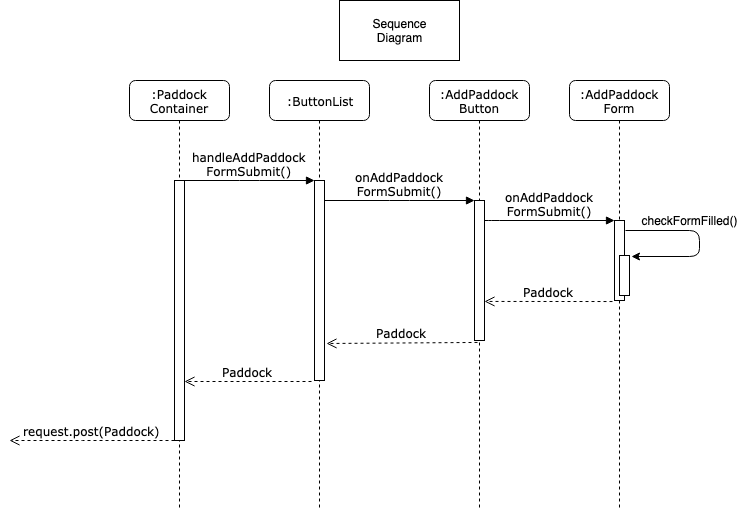

The diagram above was exported from draw.io. Its source (the exported page's mxGraphModel, read from the mxfile embedded in the PNG):
<mxGraphModel dx="786" dy="441" grid="1" gridSize="10" guides="1" tooltips="1" connect="1" arrows="1" fold="1" page="1" pageScale="1" pageWidth="1100" pageHeight="850" background="#ffffff" math="0" shadow="0">
  <root>
    <mxCell id="0" />
    <mxCell id="1" parent="0" />
    <mxCell id="7baba1c4bc27f4b0-2" value=":ButtonList" style="shape=umlLifeline;perimeter=lifelinePerimeter;whiteSpace=wrap;html=1;container=1;collapsible=0;recursiveResize=0;outlineConnect=0;rounded=1;shadow=0;comic=0;labelBackgroundColor=none;strokeColor=#000000;strokeWidth=1;fillColor=#FFFFFF;fontFamily=Verdana;fontSize=12;fontColor=#000000;align=center;" parent="1" vertex="1">
      <mxGeometry x="410" y="120" width="100" height="430" as="geometry" />
    </mxCell>
    <mxCell id="7baba1c4bc27f4b0-10" value="" style="html=1;points=[];perimeter=orthogonalPerimeter;rounded=0;shadow=0;comic=0;labelBackgroundColor=none;strokeColor=#000000;strokeWidth=1;fillColor=#FFFFFF;fontFamily=Verdana;fontSize=12;fontColor=#000000;align=center;" parent="7baba1c4bc27f4b0-2" vertex="1">
      <mxGeometry x="45" y="100" width="10" height="200" as="geometry" />
    </mxCell>
    <mxCell id="7baba1c4bc27f4b0-3" value=":AddPaddock Button" style="shape=umlLifeline;perimeter=lifelinePerimeter;whiteSpace=wrap;html=1;container=1;collapsible=0;recursiveResize=0;outlineConnect=0;rounded=1;shadow=0;comic=0;labelBackgroundColor=none;strokeColor=#000000;strokeWidth=1;fillColor=#FFFFFF;fontFamily=Verdana;fontSize=12;fontColor=#000000;align=center;" parent="1" vertex="1">
      <mxGeometry x="570" y="120" width="100" height="430" as="geometry" />
    </mxCell>
    <mxCell id="7baba1c4bc27f4b0-13" value="" style="html=1;points=[];perimeter=orthogonalPerimeter;rounded=0;shadow=0;comic=0;labelBackgroundColor=none;strokeColor=#000000;strokeWidth=1;fillColor=#FFFFFF;fontFamily=Verdana;fontSize=12;fontColor=#000000;align=center;" parent="7baba1c4bc27f4b0-3" vertex="1">
      <mxGeometry x="45" y="120" width="10" height="140" as="geometry" />
    </mxCell>
    <mxCell id="7baba1c4bc27f4b0-4" value=":AddPaddock Form" style="shape=umlLifeline;perimeter=lifelinePerimeter;whiteSpace=wrap;html=1;container=1;collapsible=0;recursiveResize=0;outlineConnect=0;rounded=1;shadow=0;comic=0;labelBackgroundColor=none;strokeColor=#000000;strokeWidth=1;fillColor=#FFFFFF;fontFamily=Verdana;fontSize=12;fontColor=#000000;align=center;" parent="1" vertex="1">
      <mxGeometry x="710" y="120" width="100" height="430" as="geometry" />
    </mxCell>
    <mxCell id="7baba1c4bc27f4b0-8" value=":Paddock Container" style="shape=umlLifeline;perimeter=lifelinePerimeter;whiteSpace=wrap;html=1;container=1;collapsible=0;recursiveResize=0;outlineConnect=0;rounded=1;shadow=0;comic=0;labelBackgroundColor=none;strokeColor=#000000;strokeWidth=1;fillColor=#FFFFFF;fontFamily=Verdana;fontSize=12;fontColor=#000000;align=center;" parent="1" vertex="1">
      <mxGeometry x="270" y="120" width="100" height="430" as="geometry" />
    </mxCell>
    <mxCell id="7baba1c4bc27f4b0-9" value="" style="html=1;points=[];perimeter=orthogonalPerimeter;rounded=0;shadow=0;comic=0;labelBackgroundColor=none;strokeColor=#000000;strokeWidth=1;fillColor=#FFFFFF;fontFamily=Verdana;fontSize=12;fontColor=#000000;align=center;" parent="7baba1c4bc27f4b0-8" vertex="1">
      <mxGeometry x="45" y="100" width="10" height="260" as="geometry" />
    </mxCell>
    <mxCell id="7baba1c4bc27f4b0-16" value="" style="html=1;points=[];perimeter=orthogonalPerimeter;rounded=0;shadow=0;comic=0;labelBackgroundColor=none;strokeColor=#000000;strokeWidth=1;fillColor=#FFFFFF;fontFamily=Verdana;fontSize=12;fontColor=#000000;align=center;" parent="1" vertex="1">
      <mxGeometry x="755" y="260" width="10" height="80" as="geometry" />
    </mxCell>
    <mxCell id="7baba1c4bc27f4b0-17" value="onAddPaddock&lt;br&gt;FormSubmit()" style="html=1;verticalAlign=bottom;endArrow=block;labelBackgroundColor=none;fontFamily=Verdana;fontSize=12;edgeStyle=elbowEdgeStyle;elbow=vertical;" parent="1" source="7baba1c4bc27f4b0-13" target="7baba1c4bc27f4b0-16" edge="1">
      <mxGeometry relative="1" as="geometry">
        <mxPoint x="680" y="260" as="sourcePoint" />
        <Array as="points">
          <mxPoint x="630" y="260" />
        </Array>
      </mxGeometry>
    </mxCell>
    <mxCell id="7baba1c4bc27f4b0-27" value="Paddock" style="html=1;verticalAlign=bottom;endArrow=open;dashed=1;endSize=8;exitX=0.3;exitY=1.014;labelBackgroundColor=none;fontFamily=Verdana;fontSize=12;exitDx=0;exitDy=0;exitPerimeter=0;entryX=1.2;entryY=0.815;entryDx=0;entryDy=0;entryPerimeter=0;" parent="1" source="7baba1c4bc27f4b0-13" target="7baba1c4bc27f4b0-10" edge="1">
      <mxGeometry relative="1" as="geometry">
        <mxPoint x="500" y="440" as="targetPoint" />
        <mxPoint x="910" y="440" as="sourcePoint" />
      </mxGeometry>
    </mxCell>
    <mxCell id="7baba1c4bc27f4b0-30" value="Paddock" style="html=1;verticalAlign=bottom;endArrow=open;dashed=1;endSize=8;labelBackgroundColor=none;fontFamily=Verdana;fontSize=12;edgeStyle=elbowEdgeStyle;elbow=horizontal;exitX=-0.3;exitY=1.005;exitDx=0;exitDy=0;exitPerimeter=0;" parent="1" source="7baba1c4bc27f4b0-10" target="7baba1c4bc27f4b0-9" edge="1">
      <mxGeometry relative="1" as="geometry">
        <mxPoint x="970" y="666" as="targetPoint" />
        <Array as="points">
          <mxPoint x="390" y="421" />
        </Array>
        <mxPoint x="580" y="540" as="sourcePoint" />
      </mxGeometry>
    </mxCell>
    <mxCell id="7baba1c4bc27f4b0-11" value="handleAddPaddock&lt;br&gt;FormSubmit()" style="html=1;verticalAlign=bottom;endArrow=block;entryX=0;entryY=0;labelBackgroundColor=none;fontFamily=Verdana;fontSize=12;edgeStyle=elbowEdgeStyle;elbow=vertical;" parent="1" source="7baba1c4bc27f4b0-9" target="7baba1c4bc27f4b0-10" edge="1">
      <mxGeometry relative="1" as="geometry">
        <mxPoint x="390" y="230" as="sourcePoint" />
      </mxGeometry>
    </mxCell>
    <mxCell id="7baba1c4bc27f4b0-14" value="onAddPaddock&lt;br&gt;FormSubmit()" style="html=1;verticalAlign=bottom;endArrow=block;entryX=0;entryY=0;labelBackgroundColor=none;fontFamily=Verdana;fontSize=12;edgeStyle=elbowEdgeStyle;elbow=vertical;" parent="1" source="7baba1c4bc27f4b0-10" target="7baba1c4bc27f4b0-13" edge="1">
      <mxGeometry relative="1" as="geometry">
        <mxPoint x="540" y="240" as="sourcePoint" />
      </mxGeometry>
    </mxCell>
    <mxCell id="yJYFSF-GJ5x9pp9bu3o5-1" value="Paddock" style="html=1;verticalAlign=bottom;endArrow=open;dashed=1;endSize=8;exitX=-0.2;exitY=1.013;labelBackgroundColor=none;fontFamily=Verdana;fontSize=12;exitDx=0;exitDy=0;exitPerimeter=0;entryX=1;entryY=0.721;entryDx=0;entryDy=0;entryPerimeter=0;" parent="1" source="7baba1c4bc27f4b0-16" target="7baba1c4bc27f4b0-13" edge="1">
      <mxGeometry relative="1" as="geometry">
        <mxPoint x="477" y="393" as="targetPoint" />
        <mxPoint x="628" y="391.96000000000004" as="sourcePoint" />
      </mxGeometry>
    </mxCell>
    <mxCell id="yJYFSF-GJ5x9pp9bu3o5-2" value="request.post(Paddock)" style="html=1;verticalAlign=bottom;endArrow=open;dashed=1;endSize=8;labelBackgroundColor=none;fontFamily=Verdana;fontSize=12;edgeStyle=elbowEdgeStyle;elbow=horizontal;exitX=0;exitY=1;exitDx=0;exitDy=0;exitPerimeter=0;" parent="1" source="7baba1c4bc27f4b0-9" edge="1">
      <mxGeometry relative="1" as="geometry">
        <mxPoint x="150" y="480" as="targetPoint" />
        <Array as="points" />
        <mxPoint x="300" y="510" as="sourcePoint" />
      </mxGeometry>
    </mxCell>
    <mxCell id="yJYFSF-GJ5x9pp9bu3o5-3" value="" style="rounded=0;whiteSpace=wrap;html=1;" parent="1" vertex="1">
      <mxGeometry x="480" y="40" width="120" height="60" as="geometry" />
    </mxCell>
    <mxCell id="yJYFSF-GJ5x9pp9bu3o5-4" value="Sequence Diagram" style="text;html=1;strokeColor=none;fillColor=none;align=center;verticalAlign=middle;whiteSpace=wrap;rounded=0;" parent="1" vertex="1">
      <mxGeometry x="520" y="60" width="40" height="20" as="geometry" />
    </mxCell>
    <mxCell id="fzqeJoBMw8q0Ff5wrfJW-1" value="" style="endArrow=classic;html=1;entryX=1.2;entryY=0.025;entryDx=0;entryDy=0;entryPerimeter=0;exitX=1.1;exitY=0.125;exitDx=0;exitDy=0;exitPerimeter=0;" edge="1" parent="1" source="7baba1c4bc27f4b0-16" target="fzqeJoBMw8q0Ff5wrfJW-2">
      <mxGeometry width="50" height="50" relative="1" as="geometry">
        <mxPoint x="780" y="270" as="sourcePoint" />
        <mxPoint x="876" y="275" as="targetPoint" />
        <Array as="points">
          <mxPoint x="840" y="270" />
          <mxPoint x="840" y="296" />
        </Array>
      </mxGeometry>
    </mxCell>
    <mxCell id="fzqeJoBMw8q0Ff5wrfJW-2" value="" style="html=1;points=[];perimeter=orthogonalPerimeter;rounded=0;shadow=0;comic=0;labelBackgroundColor=none;strokeColor=#000000;strokeWidth=1;fillColor=#FFFFFF;fontFamily=Verdana;fontSize=12;fontColor=#000000;align=center;" vertex="1" parent="1">
      <mxGeometry x="760" y="295" width="10" height="40" as="geometry" />
    </mxCell>
    <mxCell id="fzqeJoBMw8q0Ff5wrfJW-3" value="checkFormFilled()" style="text;html=1;strokeColor=none;fillColor=none;align=center;verticalAlign=middle;whiteSpace=wrap;rounded=0;" vertex="1" parent="1">
      <mxGeometry x="810" y="250" width="40" height="20" as="geometry" />
    </mxCell>
  </root>
</mxGraphModel>